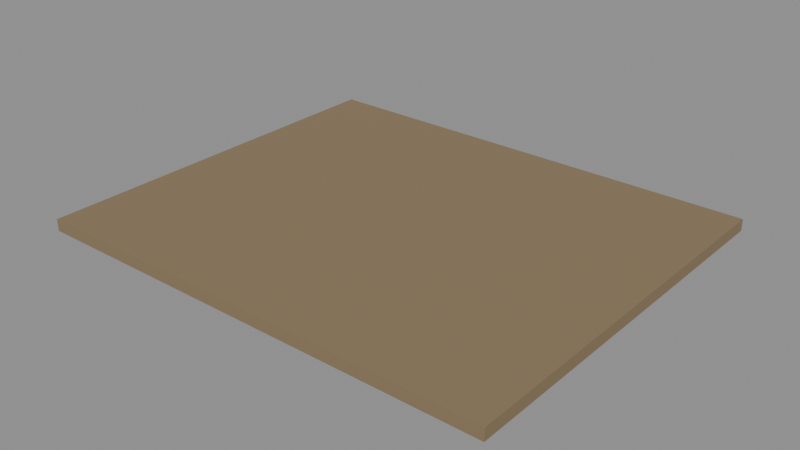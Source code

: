 # Source: e2180_after.blend  (saved by Blender 5.2.44; exported with 4.5.12 LTS)
import bpy
from mathutils import Matrix  # noqa: F401  (used for matrix-valued properties, if any)

bpy.ops.wm.read_factory_settings(use_empty=True)
scene = bpy.context.scene
scene.name = 'Scene'

# ---- materials (node trees are filled in below, after node groups)
mat_cesped = bpy.data.materials.new('Cesped')

# ---- material node trees
mat_cesped.use_nodes = True; mat_cesped.node_tree.nodes.clear()
_N = mat_cesped.node_tree.nodes; _L = mat_cesped.node_tree.links
n0 = _N.new('ShaderNodeBsdfPrincipled'); n0.name = 'Principled BSDF'; n0.location = (-200, 100)
n0.inputs[0].default_value = (0.25, 0.18, 0.1, 1.0)
n0.inputs[2].default_value = 0.9
n0.inputs[3].default_value = 1.45
n0.inputs[10].default_value = 0.005
n1 = _N.new('ShaderNodeOutputMaterial'); n1.name = 'Material Output'; n1.location = (200, 100)
_L.new(n0.outputs[0], n1.inputs[0])
n1.is_active_output = True

# ---- meshes
me_suelo_jardin_cuerpo_mesh = bpy.data.meshes.new('Suelo_Jardin_Cuerpo_mesh')
me_suelo_jardin_cuerpo_mesh.from_pydata([(0.0, 0.0, 0.0), (12.0, 0.0, 0.0), (12.0, 10.0, 0.0), (0.0, 10.0, 0.0), (0.0, 0.0, 0.3), (12.0, 0.0, 0.3), (12.0, 10.0, 0.3), (0.0, 10.0, 0.3)], [], [(0, 1, 2, 3), (4, 5, 6, 7), (0, 1, 5, 4), (1, 2, 6, 5), (2, 3, 7, 6), (3, 0, 4, 7)])
me_suelo_jardin_cuerpo_mesh.materials.append(mat_cesped)
me_suelo_jardin_cuerpo_mesh.update()

# ---- objects
ob_suelo_jardin = bpy.data.objects.new('Suelo_Jardin', None)
ob_suelo_jardin_cuerpo = bpy.data.objects.new('Suelo_Jardin_Cuerpo', me_suelo_jardin_cuerpo_mesh)

# ---- transforms, parenting, visibility, modifiers, constraints
ob_suelo_jardin.location = (-5.0, -5.0, -0.15)
ob_suelo_jardin.empty_display_type = 'ARROWS'
ob_suelo_jardin_cuerpo.parent = ob_suelo_jardin
ob_suelo_jardin_cuerpo.location = (0.0, 0.0, 0.0)

# ---- collection membership
scene.collection.objects.link(ob_suelo_jardin)
scene.collection.objects.link(ob_suelo_jardin_cuerpo)

# ---- scene / render settings (as saved in the file)
scene.frame_start = 1; scene.frame_end = 250; scene.frame_set(1)
scene.render.engine = 'BLENDER_EEVEE_NEXT'
scene.render.bake_bias = 0.0
scene.render.bake_samples = 0
scene.render.compositor_device = 'GPU'
scene.eevee.use_volume_custom_range = False
scene.eevee.fast_gi_thickness_near = 0.1
scene.eevee.fast_gi_thickness_far = 0.0
scene.eevee.ray_tracing_options.screen_trace_thickness = 0.1
bpy.context.view_layer.update()

# ---- added for rendering (the .blend has no active camera and no usable light): camera, sun + grey world if the file has none
cam_auto = bpy.data.cameras.new('AutoCamera')
cam_auto.lens = 50.0
cam_auto.sensor_width = 36.0
cam_auto.clip_end = 1000.0
ob_auto_camera = bpy.data.objects.new('AutoCamera', cam_auto)
scene.collection.objects.link(ob_auto_camera)
ob_auto_camera.location = (15.4551, -17.3462, 11.5641)
ob_auto_camera.rotation_euler = (1.09748, -7.21219e-08, 0.694738)
scene.camera = ob_auto_camera
light_auto_sun = bpy.data.lights.new('AutoSun', 'SUN')
light_auto_sun.energy = 3.0
light_auto_sun.angle = 0.0523599
ob_auto_sun = bpy.data.objects.new('AutoSun', light_auto_sun)
scene.collection.objects.link(ob_auto_sun)
ob_auto_sun.rotation_euler = (0.872665, 0.174533, 0.523599)
if scene.world is None:
    world_auto = bpy.data.worlds.new('AutoWorld')
    world_auto.color = (0.3, 0.3, 0.3)
    scene.world = world_auto
bpy.context.view_layer.update()
